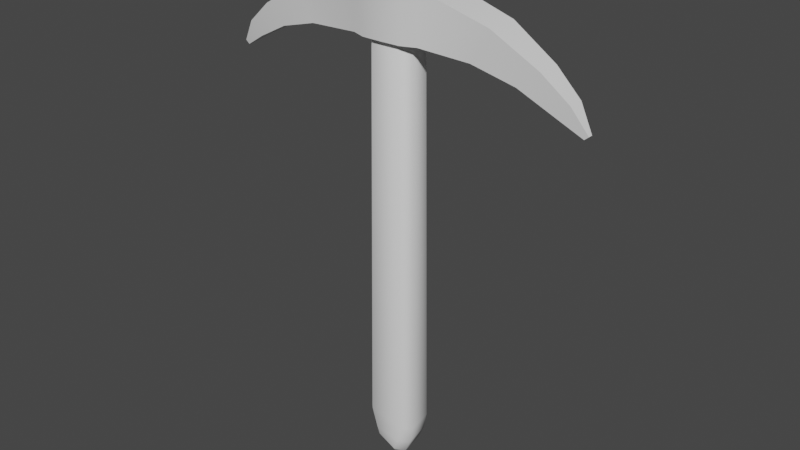 # Source: pickaxe.blend  (saved by Blender 2.83.18; exported with 4.5.12 LTS)
import bpy
from mathutils import Matrix  # noqa: F401  (used for matrix-valued properties, if any)

bpy.ops.wm.read_factory_settings(use_empty=True)
scene = bpy.context.scene
scene.name = 'Scene'

# ---- collections
col_collection = bpy.data.collections.new('Collection'); scene.collection.children.link(col_collection)

# ---- node groups
ng_auto_smooth = bpy.data.node_groups.new('Auto Smooth', 'GeometryNodeTree')
_s = ng_auto_smooth.interface.new_socket(name='Geometry', in_out='OUTPUT', socket_type='NodeSocketGeometry')
_s = ng_auto_smooth.interface.new_socket(name='Geometry', in_out='INPUT', socket_type='NodeSocketGeometry')
_s = ng_auto_smooth.interface.new_socket(name='Angle', in_out='INPUT', socket_type='NodeSocketFloat')
_s.subtype = 'ANGLE'
_s.min_value = 0.0
_s.max_value = 3.142
ng_auto_smooth.is_modifier = True
_N = ng_auto_smooth.nodes; _L = ng_auto_smooth.links
n0 = _N.new('NodeGroupOutput'); n0.name = 'Group Output'; n0.location = (480, -100)
n1 = _N.new('NodeGroupInput'); n1.name = 'Group Input'; n1.location = (-420, -300)
n2 = _N.new('NodeGroupInput'); n2.name = 'Group Input.001'; n2.location = (-60, -100)
n3 = _N.new('GeometryNodeSetShadeSmooth'); n3.name = 'Set Shade Smooth'; n3.location = (120, -100)
n3.domain = 'EDGE'
n4 = _N.new('GeometryNodeSetShadeSmooth'); n4.name = 'Set Shade Smooth.001'; n4.location = (300, -100)
n5 = _N.new('GeometryNodeInputMeshEdgeAngle'); n5.name = 'Edge Angle'; n5.location = (-420, -220)
n6 = _N.new('GeometryNodeInputEdgeSmooth'); n6.name = 'Is Edge Smooth'; n6.location = (-60, -160)
n7 = _N.new('GeometryNodeInputShadeSmooth'); n7.name = 'Is Face Smooth'; n7.location = (-240, -340)
n8 = _N.new('FunctionNodeBooleanMath'); n8.name = 'Boolean Math'; n8.location = (-60, -220)
n9 = _N.new('FunctionNodeCompare'); n9.name = 'Compare'; n9.location = (-240, -180)
n9.operation = 'LESS_EQUAL'
_L.new(n5.outputs[0], n9.inputs[0])
_L.new(n4.outputs[0], n0.inputs[0])
_L.new(n1.outputs[1], n9.inputs[1])
_L.new(n9.outputs[0], n8.inputs[0])
_L.new(n7.outputs[0], n8.inputs[1])
_L.new(n2.outputs[0], n3.inputs[0])
_L.new(n6.outputs[0], n3.inputs[1])
_L.new(n3.outputs[0], n4.inputs[0])
_L.new(n8.outputs[0], n3.inputs[2])
n0.is_active_output = True

# ---- world
world_world = bpy.data.worlds.new('World'); scene.world = world_world
world_world.use_nodes = True; world_world.node_tree.nodes.clear()
_N = world_world.node_tree.nodes; _L = world_world.node_tree.links
n0 = _N.new('ShaderNodeOutputWorld'); n0.name = 'World Output'; n0.location = (300, 300)
n1 = _N.new('ShaderNodeBackground'); n1.name = 'Background'; n1.location = (10, 300)
n1.inputs[0].default_value = (0.05088, 0.05088, 0.05088, 1.0)
_L.new(n1.outputs[0], n0.inputs[0])
n0.is_active_output = True
world_world.color = (0.05088, 0.05088, 0.05088)
world_world.use_sun_shadow = False
world_world.sun_shadow_jitter_overblur = 0.0

# ---- meshes
me_cube_001 = bpy.data.meshes.new('Cube.001')
me_cube_001.from_pydata([(-1.184, -1.126, -14.86), (-1.0, -1.0, 1.0), (-1.184, 1.126, -14.86), (-1.0, 1.0, 1.0), (1.631, -1.126, -15.27), (1.366, -1.0, 1.0), (1.265, 1.126, -15.27), (1.0, 1.0, 1.0), (-0.5744, -1.126, -15.92), (-0.5744, 1.126, -15.92), (0.8995, -1.126, -16.4), (0.5337, 1.126, -16.4)], [], [(0, 1, 3, 2), (2, 3, 7, 6), (6, 7, 5, 4), (4, 5, 1, 0), (4, 0, 8, 10), (7, 3, 1, 5), (9, 11, 10, 8), (2, 6, 11, 9), (0, 2, 9, 8), (6, 4, 10, 11)])
me_cube_001.polygons.foreach_set('use_smooth', [True] * 10)
_uv = me_cube_001.uv_layers.new(name='UVMap')
_uv.uv.foreach_set('vector', [0.375, 0.0, 0.625, 0.0, 0.625, 0.25, 0.375, 0.25, 0.375, 0.25, 0.625, 0.25, 0.625, 0.5, 0.375, 0.5, 0.375, 0.5, 0.625, 0.5, 0.625, 0.75, 0.375, 0.75, 0.375, 0.75, 0.625, 0.75, 0.625, 1.0, 0.375, 1.0, 0.375, 0.75, 0.375, 1.0, 0.375, 1.0, 0.375, 0.75, 0.625, 0.5, 0.875, 0.5, 0.875, 0.75, 0.625, 0.75, 0.125, 0.5, 0.375, 0.5, 0.375, 0.75, 0.125, 0.75, 0.375, 0.25, 0.375, 0.5, 0.375, 0.5, 0.375, 0.25, 0.375, 0.0, 0.375, 0.25, 0.375, 0.25, 0.375, 0.0, 0.375, 0.5, 0.375, 0.75, 0.375, 0.75, 0.375, 0.5])
me_cube_001.use_remesh_fix_poles = True
me_cube_001.use_remesh_preserve_attributes = False
me_cube_001.use_mirror_vertex_groups = False
me_cube_001.update()
me_cube_002 = bpy.data.meshes.new('Cube.002')
me_cube_002.from_pydata([(-1.193, -0.8504, -0.9816), (-1.191, -0.8504, 0.9816), (-1.193, 0.8504, -0.9816), (-1.191, 0.8504, 0.9816), (1.0, -0.8418, -1.0), (1.0, -0.8418, 1.0), (1.0, 0.8418, -1.0), (1.0, 0.8418, 1.0), (-2.97, -0.72, -1.099), (-3.579, -0.72, 0.1876), (-2.97, 0.72, -1.099), (-3.579, 0.72, 0.1876), (-4.411, -0.5123, -1.57), (-5.143, -0.5123, -0.8729), (-4.411, 0.5123, -1.57), (-5.143, 0.5123, -0.8729), (-5.601, -0.3427, -2.266), (-6.054, -0.3427, -1.766), (-5.601, 0.3427, -2.266), (-6.054, 0.3427, -1.766), (-6.432, -0.1002, -2.829), (-6.571, -0.1002, -2.691), (-6.432, 0.1002, -2.829), (-6.571, 0.1002, -2.691), (-0.6859, -1.096, -0.9816), (-0.687, -1.096, 0.9816), (-0.687, 1.096, 0.9816), (-0.6859, 1.096, -0.9816), (1.0, 1.096, -1.0), (1.0, 1.096, 1.0), (1.0, -1.096, 1.0), (1.0, -1.096, -1.0)], [], [(3, 2, 10, 11), (5, 1, 25, 30), (6, 7, 5, 4), (6, 2, 27, 28), (2, 6, 4, 0), (7, 3, 1, 5), (9, 11, 15, 13), (0, 1, 9, 8), (1, 3, 11, 9), (2, 0, 8, 10), (15, 14, 18, 19), (10, 8, 12, 14), (11, 10, 14, 15), (8, 9, 13, 12), (17, 19, 23, 21), (12, 13, 17, 16), (13, 15, 19, 17), (14, 12, 16, 18), (20, 21, 23, 22), (18, 16, 20, 22), (19, 18, 22, 23), (16, 17, 21, 20), (27, 26, 29, 28), (31, 30, 25, 24), (4, 5, 30, 31), (3, 7, 29, 26), (2, 3, 26, 27), (1, 0, 24, 25), (0, 4, 31, 24), (7, 6, 28, 29)])
me_cube_002.polygons.foreach_set('use_smooth', [True] * 30)
_uv = me_cube_002.uv_layers.new(name='UVMap')
_uv.uv.foreach_set('vector', [0.625, 0.25, 0.375, 0.25, 0.375, 0.25, 0.625, 0.25, 0.625, 0.75, 0.875, 0.75, 0.875, 0.75, 0.625, 0.75, 0.375, 0.5, 0.625, 0.5, 0.625, 0.75, 0.375, 0.75, 0.375, 0.5, 0.125, 0.5, 0.125, 0.5, 0.375, 0.5, 0.125, 0.5, 0.375, 0.5, 0.375, 0.75, 0.125, 0.75, 0.625, 0.5, 0.875, 0.5, 0.875, 0.75, 0.625, 0.75, 0.875, 0.75, 0.875, 0.5, 0.875, 0.5, 0.875, 0.75, 0.375, 1.0, 0.625, 1.0, 0.625, 1.0, 0.375, 1.0, 0.875, 0.75, 0.875, 0.5, 0.875, 0.5, 0.875, 0.75, 0.125, 0.5, 0.125, 0.75, 0.125, 0.75, 0.125, 0.5, 0.625, 0.25, 0.375, 0.25, 0.375, 0.25, 0.625, 0.25, 0.125, 0.5, 0.125, 0.75, 0.125, 0.75, 0.125, 0.5, 0.625, 0.25, 0.375, 0.25, 0.375, 0.25, 0.625, 0.25, 0.375, 1.0, 0.625, 1.0, 0.625, 1.0, 0.375, 1.0, 0.875, 0.75, 0.875, 0.5, 0.875, 0.5, 0.875, 0.75, 0.375, 1.0, 0.625, 1.0, 0.625, 1.0, 0.375, 1.0, 0.875, 0.75, 0.875, 0.5, 0.875, 0.5, 0.875, 0.75, 0.125, 0.5, 0.125, 0.75, 0.125, 0.75, 0.125, 0.5, 0.375, 0.0, 0.625, 0.0, 0.625, 0.25, 0.375, 0.25, 0.125, 0.5, 0.125, 0.75, 0.125, 0.75, 0.125, 0.5, 0.625, 0.25, 0.375, 0.25, 0.375, 0.25, 0.625, 0.25, 0.375, 1.0, 0.625, 1.0, 0.625, 1.0, 0.375, 1.0, 0.375, 0.25, 0.625, 0.25, 0.625, 0.5, 0.375, 0.5, 0.375, 0.75, 0.625, 0.75, 0.625, 1.0, 0.375, 1.0, 0.375, 0.75, 0.625, 0.75, 0.625, 0.75, 0.375, 0.75, 0.875, 0.5, 0.625, 0.5, 0.625, 0.5, 0.875, 0.5, 0.375, 0.25, 0.625, 0.25, 0.625, 0.25, 0.375, 0.25, 0.625, 1.0, 0.375, 1.0, 0.375, 1.0, 0.625, 1.0, 0.125, 0.75, 0.375, 0.75, 0.375, 0.75, 0.125, 0.75, 0.625, 0.5, 0.375, 0.5, 0.375, 0.5, 0.625, 0.5])
me_cube_002.use_remesh_fix_poles = True
me_cube_002.use_remesh_preserve_attributes = False
me_cube_002.use_mirror_vertex_groups = False
me_cube_002.update()

# ---- objects
ob_cube = bpy.data.objects.new('Cube', me_cube_001)
ob_cube_001 = bpy.data.objects.new('Cube.001', me_cube_002)

# ---- transforms, parenting, visibility, modifiers, constraints
ob_cube.location = (-0.09407, 3.476e-08, 0.5904)
ob_cube.scale = (0.6715, 0.6836, 1.0)
ob_cube.lineart.crease_threshold = 0.0
_m = ob_cube.modifiers.new('Bevel', 'BEVEL')
_m.width = 0.63
_m.width_pct = 0.63
_m.limit_method = 'NONE'
_m.offset_type = 'WIDTH'
ob_cube_001.location = (0.0, 0.0, 0.06782)
ob_cube_001.scale = (1.0, 0.79, 0.8639)
ob_cube_001.lineart.crease_threshold = 0.0
_m = ob_cube_001.modifiers.new('Mirror', 'MIRROR')
_m.use_bisect_axis = (True, False, False)
_m.use_bisect_flip_axis = (True, False, False)
_m = ob_cube_001.modifiers.new('Auto Smooth', 'NODES')
_m.node_group = ng_auto_smooth
_gi = [s.identifier for s in ng_auto_smooth.interface.items_tree if s.item_type == 'SOCKET' and s.in_out == 'INPUT']
_m[_gi[1]] = 0.5236  # Angle

# ---- collection membership
col_collection.objects.link(ob_cube)
col_collection.objects.link(ob_cube_001)

# ---- scene / render settings (as saved in the file)
scene.frame_start = 1; scene.frame_end = 250; scene.frame_set(1)
scene.render.engine = 'BLENDER_EEVEE_NEXT'
scene.cycles.use_denoising = False
scene.cycles.samples = 128
scene.cycles.sampling_pattern = 'TABULATED_SOBOL'
scene.cycles.use_adaptive_sampling = False
scene.cycles.use_light_tree = False
scene.view_settings.view_transform = 'Filmic'
bpy.context.view_layer.update()

# ---- added for rendering (the .blend has no active camera and no usable light): camera, sun
cam_auto = bpy.data.cameras.new('AutoCamera')
cam_auto.lens = 50.0
cam_auto.sensor_width = 36.0
cam_auto.clip_end = 1000.0
ob_auto_camera = bpy.data.objects.new('AutoCamera', cam_auto)
scene.collection.objects.link(ob_auto_camera)
ob_auto_camera.location = (20.1474, -24.1768, 9.07049)
ob_auto_camera.rotation_euler = (1.09748, -7.21219e-08, 0.694738)
scene.camera = ob_auto_camera
light_auto_sun = bpy.data.lights.new('AutoSun', 'SUN')
light_auto_sun.energy = 3.0
light_auto_sun.angle = 0.0523599
ob_auto_sun = bpy.data.objects.new('AutoSun', light_auto_sun)
scene.collection.objects.link(ob_auto_sun)
ob_auto_sun.rotation_euler = (0.872665, 0.174533, 0.523599)
bpy.context.view_layer.update()

